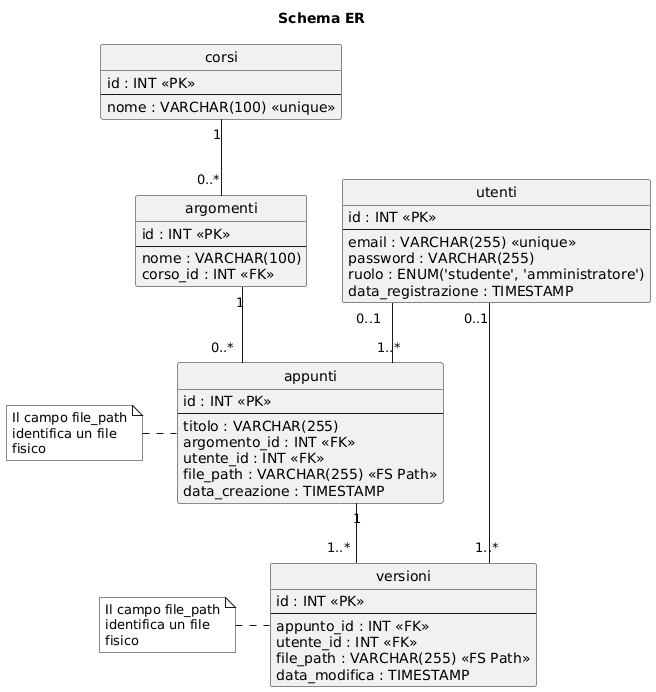

The diagram above was rendered by PlantUML. Its source (embedded in the PNG):
@startuml
skinparam style strictuml
skinparam monochrome true
skinparam shadowing false
skinparam linetype ortho

title Schema ER

entity "utenti" as U {
    id : INT <<PK>>
    --
    email : VARCHAR(255) <<unique>>
    password : VARCHAR(255)
    ruolo : ENUM('studente', 'amministratore')
    data_registrazione : TIMESTAMP
}

entity "corsi" as C {
    id : INT <<PK>>
    --
    nome : VARCHAR(100) <<unique>>
}

entity "argomenti" as A {
    id : INT <<PK>>
    --
    nome : VARCHAR(100)
    corso_id : INT <<FK>>
}

entity "appunti" as N {
    id : INT <<PK>>
    --
    titolo : VARCHAR(255)
    argomento_id : INT <<FK>>
    utente_id : INT <<FK>>
    file_path : VARCHAR(255) <<FS Path>>
    data_creazione : TIMESTAMP
}

note left of N
  Il campo file_path
  identifica un file 
  fisico
end note

entity "versioni" as V {
    id : INT <<PK>>
    --
    appunto_id : INT <<FK>>
    utente_id : INT <<FK>>
    file_path : VARCHAR(255) <<FS Path>>
    data_modifica : TIMESTAMP
}

note left of V
  Il campo file_path
  identifica un file 
  fisico
end note

' Relazioni con molteplicità numerica e vincoli SQL
C "1" -- "0..*" A
A "1" -- "0..*" N
U "0..1" -- "1..*" N
N "1" -- "1..*" V
U "0..1" -- "1..*" V
@enduml